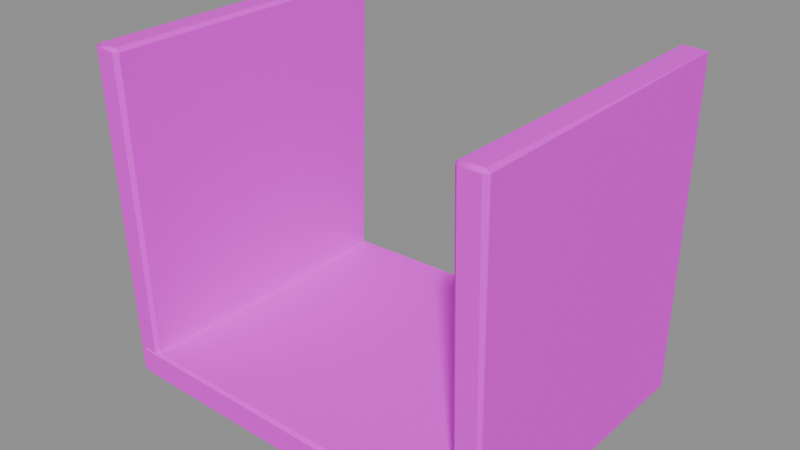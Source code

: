 # Source: basket.blend  (saved by Blender 4.5.87; exported with 4.5.12 LTS)
import bpy
from mathutils import Matrix  # noqa: F401  (used for matrix-valued properties, if any)

bpy.ops.wm.read_factory_settings(use_empty=True)
scene = bpy.context.scene
scene.name = 'BLDA_V004_LOWPOLY_PACKAGE_basket'

# ---- collections
col_sea_scene_b1109a_basket = bpy.data.collections.new('SEA-SCENE-B1109A-BASKET'); scene.collection.children.link(col_sea_scene_b1109a_basket)

# ---- images (referenced by path relative to the original .blend; pixels are not part of the script)
import os
ASSET_DIR = os.environ.get("B2B_ASSET_DIR", "")  # directory of the original .blend (textures are referenced by path, not embedded)
HERE = os.path.dirname(os.path.abspath(__file__))  # packed textures are extracted next to this script under _unpacked/

def load_image(name, relpath, width, height, colorspace="sRGB"):
    """Load a texture the original file referenced (path relative to the .blend, or extracted next to this script)."""
    p = next((c for c in (os.path.join(HERE, relpath), os.path.join(ASSET_DIR, relpath)) if relpath and os.path.exists(c)), "")
    if p:
        img = bpy.data.images.load(p, check_existing=True)
        img.name = name
    else:  # same state as the original file: an image datablock whose file is absent (Cycles renders it pink)
        img = bpy.data.images.new(name, width, height)
        img.source = "FILE"
        img.filepath = "//" + (relpath or name)
    img.colorspace_settings.name = colorspace
    return img
img_sea_cabin_timber_8x8_512_png = load_image('sea_cabin_timber_8x8_512.png', 'sea_cozy_8x8_512.png', 1024, 1024, 'sRGB')

# ---- materials (node trees are filled in below, after node groups)
mat_sea_matte = bpy.data.materials.new('SEA_Matte')

# ---- material node trees
mat_sea_matte.use_nodes = True; mat_sea_matte.node_tree.nodes.clear()
_N = mat_sea_matte.node_tree.nodes; _L = mat_sea_matte.node_tree.links
n0 = _N.new('ShaderNodeBsdfPrincipled'); n0.name = '原理化 BSDF'; n0.location = (-200, 100)
n0.inputs[2].default_value = 0.72
n1 = _N.new('ShaderNodeOutputMaterial'); n1.name = '材质输出'; n1.location = (200, 100)
n2 = _N.new('ShaderNodeUVMap'); n2.name = 'UV 贴图'; n2.location = (0, 0)
n2.uv_map = 'PaletteUV'
n3 = _N.new('ShaderNodeTexImage'); n3.name = '图像纹理'; n3.location = (0, 0)
n3.image = img_sea_cabin_timber_8x8_512_png
n3.interpolation = 'Closest'
n3.extension = 'EXTEND'
_L.new(n0.outputs[0], n1.inputs[0])
_L.new(n2.outputs[0], n3.inputs[0])
_L.new(n3.outputs[0], n0.inputs[0])
n1.is_active_output = True

# ---- meshes
me_blda = bpy.data.meshes.new('BLDA_筐侧边')
me_blda.from_pydata([(-0.5683, -0.4068, 0.01621), (-0.5574, -0.4067, 0.004689), (-0.5596, -0.4169, 0.01392), (-0.5029, -0.4186, 0.01647), (-0.4934, -0.4096, 0.01372), (-0.5029, -0.4078, 0.005056), (-0.5025, 0.4181, 0.01528), (-0.493, 0.4095, 0.01449), (-0.5026, 0.4067, 0.004689), (-0.5595, 0.4173, 0.01467), (-0.5645, 0.4094, 0.00812), (-0.5667, -0.4337, 0.937), (-0.5596, -0.4417, 0.9321), (-0.4898, -0.4315, 0.9293), (-0.4998, -0.4337, 0.9395), (-0.5015, -0.4426, 0.9293), (-0.502, 0.443, 0.9288), (-0.4998, 0.4342, 0.9391), (-0.4902, 0.4317, 0.9302), (-0.5702, 0.4315, 0.9293), (-0.5603, 0.4336, 0.9395), (-0.5583, 0.4425, 0.9302)], [], [(0, 1, 2), (3, 5, 4), (15, 13, 14), (21, 19, 20), (10, 1, 0), (10, 6, 8), (8, 4, 5), (5, 2, 1), (2, 11, 0), (13, 3, 4), (12, 14, 11), (6, 18, 7), (18, 14, 13), (19, 9, 10), (21, 17, 16), (0, 19, 10), (8, 1, 10), (3, 12, 2), (7, 13, 4), (9, 16, 6), (14, 20, 11), (6, 7, 8), (16, 17, 18), (10, 9, 6), (8, 7, 4), (5, 3, 2), (2, 12, 11), (13, 15, 3), (12, 15, 14), (6, 16, 18), (18, 17, 14), (19, 21, 9), (21, 20, 17), (20, 19, 11), (0, 11, 19), (8, 5, 1), (3, 15, 12), (7, 18, 13), (9, 21, 16), (14, 17, 20)])
me_blda.polygons.foreach_set('use_smooth', [1, 1, 1, 1, 0, 1, 0, 1, 0, 0, 1, 0, 0, 0, 1, 0, 0, 0, 0, 0, 0, 1, 1, 1, 0, 1, 0, 0, 1, 0, 0, 0, 1, 0, 0, 0, 0, 0, 0, 0])
_uv = me_blda.uv_layers.new(name='PaletteUV')
_uv.uv.foreach_set('vector', [0.4645, 0.5625, 0.4236, 0.5756, 0.4375, 0.5355, 0.4645, 0.5625, 0.4231, 0.5751, 0.4386, 0.5366, 0.4645, 0.5625, 0.4177, 0.5697, 0.4375, 0.5355, 0.4645, 0.5625, 0.4177, 0.5697, 0.4375, 0.5355, 0.424, 0.576, 0.4401, 0.5381, 0.4645, 0.5625, 0.4176, 0.5696, 0.4404, 0.5601, 0.4453, 0.5433, 0.4236, 0.5756, 0.4386, 0.5366, 0.4439, 0.5419, 0.4231, 0.5751, 0.4162, 0.5568, 0.4437, 0.5417, 0.4346, 0.5526, 0.4105, 0.5625, 0.4411, 0.56, 0.4177, 0.5697, 0.4413, 0.5645, 0.435, 0.5526, 0.4338, 0.5519, 0.4105, 0.5625, 0.4405, 0.5385, 0.4645, 0.5625, 0.4105, 0.5625, 0.4276, 0.5454, 0.4175, 0.5695, 0.4436, 0.5416, 0.4455, 0.5435, 0.4177, 0.5697, 0.4272, 0.5458, 0.4645, 0.5625, 0.4375, 0.5895, 0.4279, 0.5451, 0.4645, 0.5625, 0.4375, 0.5895, 0.4375, 0.5355, 0.4405, 0.5385, 0.4176, 0.5696, 0.4566, 0.5546, 0.4454, 0.5816, 0.4375, 0.5895, 0.4375, 0.5355, 0.4443, 0.5423, 0.4375, 0.5895, 0.4375, 0.5355, 0.4386, 0.5366, 0.4375, 0.5895, 0.4375, 0.5355, 0.4433, 0.5413, 0.4221, 0.5741, 0.4375, 0.5355, 0.4405, 0.5385, 0.4375, 0.5895, 0.4105, 0.5625, 0.4453, 0.5433, 0.4375, 0.5895, 0.4105, 0.5625, 0.4453, 0.5433, 0.4176, 0.5696, 0.4105, 0.5625, 0.4404, 0.5601, 0.4236, 0.5756, 0.4105, 0.5625, 0.4386, 0.5366, 0.4231, 0.5751, 0.4105, 0.5625, 0.4162, 0.5568, 0.4346, 0.5526, 0.4171, 0.5691, 0.4105, 0.5625, 0.4177, 0.5697, 0.4105, 0.5625, 0.4413, 0.5645, 0.4338, 0.5519, 0.4375, 0.5895, 0.4105, 0.5625, 0.4645, 0.5625, 0.4375, 0.5895, 0.4105, 0.5625, 0.4175, 0.5695, 0.4105, 0.5625, 0.4436, 0.5416, 0.4177, 0.5697, 0.4105, 0.5625, 0.4272, 0.5458, 0.4375, 0.5895, 0.4105, 0.5625, 0.4279, 0.5451, 0.416, 0.568, 0.4105, 0.5625, 0.4386, 0.5586, 0.4375, 0.5895, 0.4308, 0.5828, 0.4375, 0.5355, 0.4176, 0.5696, 0.4105, 0.5625, 0.4566, 0.5546, 0.4375, 0.5895, 0.4238, 0.5758, 0.4375, 0.5355, 0.4375, 0.5895, 0.4308, 0.5828, 0.4375, 0.5355, 0.4375, 0.5895, 0.423, 0.575, 0.4375, 0.5355, 0.4221, 0.5741, 0.4319, 0.5839, 0.4375, 0.5355])
me_blda.materials.append(mat_sea_matte)
me_blda.update()
me_blda_____001 = bpy.data.meshes.new('BLDA_筐侧边.001')
me_blda_____001.from_pydata([(0.493, -0.4095, 0.01449), (0.5026, -0.4067, 0.004689), (0.5025, -0.4181, 0.01528), (0.5595, -0.4173, 0.01467), (0.5645, -0.4094, 0.00812), (0.5596, 0.4169, 0.01392), (0.5683, 0.4068, 0.01621), (0.5574, 0.4067, 0.004689), (0.5029, 0.4186, 0.01647), (0.4934, 0.4096, 0.01372), (0.5029, 0.4078, 0.005056), (0.4902, -0.4317, 0.9302), (0.502, -0.443, 0.9288), (0.4998, -0.4342, 0.9391), (0.5702, -0.4315, 0.9293), (0.5603, -0.4336, 0.9395), (0.5583, -0.4425, 0.9302), (0.5596, 0.4417, 0.9321), (0.5667, 0.4337, 0.937), (0.4898, 0.4315, 0.9293), (0.4998, 0.4337, 0.9395), (0.5015, 0.4426, 0.9293)], [], [(6, 7, 5), (8, 10, 9), (16, 14, 15), (21, 19, 20), (9, 1, 0), (10, 5, 7), (4, 2, 1), (2, 11, 0), (14, 3, 4), (16, 13, 12), (5, 18, 6), (18, 15, 14), (19, 8, 9), (17, 20, 18), (20, 11, 13), (0, 19, 9), (7, 1, 10), (3, 12, 2), (6, 14, 4), (8, 17, 5), (15, 20, 13), (2, 0, 1), (12, 13, 11), (9, 10, 1), (10, 8, 5), (7, 6, 4), (4, 3, 2), (2, 12, 11), (14, 16, 3), (16, 15, 13), (5, 17, 18), (19, 21, 8), (17, 21, 20), (20, 19, 11), (0, 11, 19), (7, 4, 1), (3, 16, 12), (6, 18, 14), (8, 21, 17), (15, 18, 20)])
me_blda_____001.polygons.foreach_set('use_smooth', [1, 1, 1, 1, 0, 1, 1, 0, 0, 1, 0, 0, 0, 1, 0, 0, 0, 0, 0, 0, 0, 1, 1, 0, 1, 0, 1, 0, 0, 1, 0, 0, 1, 0, 0, 0, 0, 0, 0, 0])
_uv = me_blda_____001.uv_layers.new(name='PaletteUV')
_uv.uv.foreach_set('vector', [0.4645, 0.5625, 0.4236, 0.5756, 0.4375, 0.5355, 0.4645, 0.5625, 0.4189, 0.5541, 0.4386, 0.5366, 0.4645, 0.5625, 0.4177, 0.5697, 0.4375, 0.5355, 0.4645, 0.5625, 0.4177, 0.5697, 0.4375, 0.5355, 0.422, 0.574, 0.4177, 0.5553, 0.4434, 0.5414, 0.4189, 0.5709, 0.4162, 0.5568, 0.4437, 0.5417, 0.4176, 0.5696, 0.4404, 0.5601, 0.4455, 0.5435, 0.4645, 0.5625, 0.4105, 0.5625, 0.4276, 0.5454, 0.4177, 0.5697, 0.4272, 0.5458, 0.4645, 0.5625, 0.4375, 0.5895, 0.4279, 0.5451, 0.4645, 0.5625, 0.4346, 0.5526, 0.4105, 0.5625, 0.4339, 0.56, 0.4144, 0.5664, 0.416, 0.557, 0.4455, 0.5435, 0.4177, 0.5697, 0.4413, 0.5645, 0.435, 0.5526, 0.4338, 0.5519, 0.4105, 0.5625, 0.4405, 0.5632, 0.4221, 0.5741, 0.4175, 0.5555, 0.4426, 0.5406, 0.4375, 0.5895, 0.4375, 0.5355, 0.4386, 0.5366, 0.4184, 0.5704, 0.4565, 0.5545, 0.4442, 0.5828, 0.4375, 0.5895, 0.4375, 0.5355, 0.4433, 0.5413, 0.4375, 0.5895, 0.4375, 0.5355, 0.4427, 0.5407, 0.4375, 0.5895, 0.4375, 0.5355, 0.4443, 0.5423, 0.4375, 0.5895, 0.4375, 0.5355, 0.4431, 0.5411, 0.4375, 0.5895, 0.4105, 0.5625, 0.4455, 0.5435, 0.4375, 0.5895, 0.4105, 0.5625, 0.4453, 0.5433, 0.422, 0.574, 0.4105, 0.5625, 0.4177, 0.5553, 0.4189, 0.5709, 0.4105, 0.5625, 0.4162, 0.5568, 0.4236, 0.5756, 0.4105, 0.5625, 0.4427, 0.5407, 0.4176, 0.5696, 0.4105, 0.5625, 0.4404, 0.5601, 0.4645, 0.5625, 0.4375, 0.5895, 0.4105, 0.5625, 0.4177, 0.5697, 0.4105, 0.5625, 0.4272, 0.5458, 0.4375, 0.5895, 0.4105, 0.5625, 0.4279, 0.5451, 0.4346, 0.5526, 0.4171, 0.5691, 0.4105, 0.5625, 0.4177, 0.5697, 0.4105, 0.5625, 0.4413, 0.5645, 0.4338, 0.5519, 0.4375, 0.5895, 0.4105, 0.5625, 0.4221, 0.5741, 0.4105, 0.5625, 0.4175, 0.5555, 0.4375, 0.5895, 0.4308, 0.5828, 0.4375, 0.5355, 0.4184, 0.5704, 0.4105, 0.5625, 0.4565, 0.5545, 0.4375, 0.5895, 0.423, 0.575, 0.4375, 0.5355, 0.4375, 0.5895, 0.4308, 0.5828, 0.4375, 0.5355, 0.4375, 0.5895, 0.4238, 0.5758, 0.4375, 0.5355, 0.4375, 0.5895, 0.4229, 0.5749, 0.4375, 0.5355])
me_blda_____001.materials.append(mat_sea_matte)
me_blda_____001.update()
me_blda_1 = bpy.data.meshes.new('BLDA_筐底')
me_blda_1.from_pydata([(-0.548, -0.4124, 0.01597), (-0.5385, -0.4143, 0.005667), (-0.5367, -0.4231, 0.01502), (0.537, -0.4483, 0.01457), (0.5465, -0.4392, 0.01161), (0.537, -0.4373, 0.002535), (0.5361, 0.4484, 0.01435), (0.5469, 0.4392, 0.01254), (0.5371, 0.4366, 0.002159), (-0.5445, 0.4139, 0.008023), (-0.5387, 0.4218, 0.01304), (-0.5445, -0.4139, 0.08728), (-0.5384, -0.4222, 0.08198), (0.5469, -0.4392, 0.08276), (0.5371, -0.4366, 0.09314), (0.5367, -0.448, 0.08143), (0.5376, 0.4479, 0.08125), (0.537, 0.4373, 0.09277), (0.5465, 0.4392, 0.08369), (-0.548, 0.4124, 0.07934), (-0.5371, 0.4115, 0.09088), (-0.538, 0.4222, 0.08219)], [], [(2, 0, 1), (3, 5, 4), (16, 17, 18), (9, 1, 0), (8, 10, 6), (8, 4, 5), (5, 2, 1), (12, 0, 2), (13, 3, 4), (12, 14, 11), (16, 7, 6), (18, 14, 13), (19, 10, 9), (21, 17, 16), (0, 19, 9), (8, 1, 9), (3, 12, 2), (7, 13, 4), (6, 21, 16), (14, 20, 11), (6, 7, 8), (15, 13, 14), (20, 21, 19), (8, 9, 10), (8, 7, 4), (5, 3, 2), (12, 11, 0), (13, 15, 3), (12, 15, 14), (16, 18, 7), (18, 17, 14), (19, 21, 10), (21, 20, 17), (20, 19, 11), (0, 11, 19), (8, 5, 1), (3, 15, 12), (7, 18, 13), (6, 10, 21), (14, 17, 20)])
me_blda_1.polygons.foreach_set('use_smooth', [1, 1, 1, 0, 0, 0, 0, 1, 1, 0, 1, 0, 1, 0, 0, 0, 0, 0, 0, 0, 1, 1, 1, 0, 0, 0, 1, 1, 0, 1, 0, 1, 0, 0, 0, 0, 0, 0, 0, 0])
_uv = me_blda_1.uv_layers.new(name='PaletteUV')
_uv.uv.foreach_set('vector', [0.4645, 0.5625, 0.4176, 0.5696, 0.4389, 0.5369, 0.4645, 0.5625, 0.4178, 0.5552, 0.4375, 0.5355, 0.4645, 0.5625, 0.4178, 0.5552, 0.4375, 0.5355, 0.4143, 0.5663, 0.4389, 0.5369, 0.4456, 0.5436, 0.4459, 0.5439, 0.4105, 0.5625, 0.4415, 0.5576, 0.4175, 0.5695, 0.416, 0.557, 0.4448, 0.5428, 0.4178, 0.5698, 0.4407, 0.5387, 0.435, 0.5526, 0.4162, 0.5682, 0.4176, 0.5554, 0.4645, 0.5625, 0.4279, 0.5597, 0.4412, 0.5655, 0.4341, 0.5528, 0.4356, 0.5529, 0.4105, 0.5625, 0.4407, 0.5616, 0.4375, 0.5895, 0.4436, 0.5416, 0.4645, 0.5625, 0.4215, 0.5735, 0.4175, 0.5555, 0.4431, 0.5411, 0.4176, 0.5696, 0.4174, 0.5556, 0.4448, 0.5428, 0.4272, 0.5584, 0.4178, 0.5552, 0.4645, 0.5625, 0.4375, 0.5895, 0.4375, 0.5355, 0.4456, 0.5436, 0.4189, 0.5709, 0.4582, 0.5562, 0.4434, 0.5836, 0.4375, 0.5895, 0.4375, 0.5355, 0.4407, 0.5387, 0.4297, 0.5653, 0.4375, 0.5355, 0.4442, 0.5422, 0.4457, 0.5437, 0.4295, 0.5815, 0.4375, 0.5355, 0.4375, 0.5895, 0.4375, 0.5355, 0.4434, 0.5414, 0.4375, 0.5895, 0.4105, 0.5625, 0.4459, 0.5439, 0.4375, 0.5895, 0.4161, 0.5681, 0.4459, 0.5439, 0.4375, 0.5895, 0.4176, 0.5696, 0.4456, 0.5436, 0.4459, 0.5439, 0.4375, 0.5895, 0.4105, 0.5625, 0.4175, 0.5695, 0.4105, 0.5625, 0.416, 0.557, 0.4178, 0.5698, 0.4105, 0.5625, 0.4407, 0.5387, 0.4162, 0.5682, 0.4105, 0.5625, 0.4176, 0.5554, 0.4279, 0.5597, 0.4105, 0.5625, 0.4412, 0.5655, 0.4356, 0.5529, 0.4375, 0.5895, 0.4105, 0.5625, 0.4375, 0.5895, 0.4105, 0.5625, 0.4436, 0.5416, 0.4215, 0.5735, 0.4105, 0.5625, 0.4175, 0.5555, 0.4176, 0.5696, 0.4105, 0.5625, 0.4174, 0.5556, 0.4272, 0.5584, 0.4105, 0.5625, 0.4178, 0.5552, 0.4375, 0.5895, 0.4105, 0.5625, 0.4398, 0.5587, 0.4375, 0.5895, 0.4294, 0.5814, 0.4375, 0.5355, 0.4189, 0.5709, 0.4105, 0.5625, 0.4582, 0.5562, 0.4375, 0.5895, 0.434, 0.5594, 0.4375, 0.5355, 0.4297, 0.5653, 0.416, 0.568, 0.4375, 0.5355, 0.4457, 0.5437, 0.4375, 0.5895, 0.4295, 0.5815, 0.4375, 0.5895, 0.4294, 0.5814, 0.4375, 0.5355])
me_blda_1.materials.append(mat_sea_matte)
me_blda_1.update()

# ---- objects
ob_blda = bpy.data.objects.new('BLDA_筐侧边', me_blda)
ob_blda_____001 = bpy.data.objects.new('BLDA_筐侧边.001', me_blda_____001)
ob_blda_1 = bpy.data.objects.new('BLDA_筐底', me_blda_1)

# ---- transforms, parenting, visibility, modifiers, constraints
ob_blda.location = (0.0, 0.0, 0.0)
ob_blda_____001.location = (0.0, 0.0, 0.0)
ob_blda_1.location = (0.0, 0.0, 0.0)

# ---- collection membership
col_sea_scene_b1109a_basket.objects.link(ob_blda)
col_sea_scene_b1109a_basket.objects.link(ob_blda_____001)
col_sea_scene_b1109a_basket.objects.link(ob_blda_1)

# ---- scene / render settings (as saved in the file)
scene.frame_start = 1; scene.frame_end = 250; scene.frame_set(1)
scene.render.engine = 'BLENDER_EEVEE_NEXT'
bpy.context.view_layer.update()

# ---- added for rendering (the .blend has no active camera and no usable light): camera, sun + grey world if the file has none
cam_auto = bpy.data.cameras.new('AutoCamera')
cam_auto.lens = 50.0
cam_auto.sensor_width = 36.0
cam_auto.clip_end = 1000.0
ob_auto_camera = bpy.data.objects.new('AutoCamera', cam_auto)
scene.collection.objects.link(ob_auto_camera)
ob_auto_camera.location = (1.59804, -1.91762, 1.74929)
ob_auto_camera.rotation_euler = (1.09748, -7.21219e-08, 0.694738)
scene.camera = ob_auto_camera
light_auto_sun = bpy.data.lights.new('AutoSun', 'SUN')
light_auto_sun.energy = 3.0
light_auto_sun.angle = 0.0523599
ob_auto_sun = bpy.data.objects.new('AutoSun', light_auto_sun)
scene.collection.objects.link(ob_auto_sun)
ob_auto_sun.rotation_euler = (0.872665, 0.174533, 0.523599)
if scene.world is None:
    world_auto = bpy.data.worlds.new('AutoWorld')
    world_auto.color = (0.3, 0.3, 0.3)
    scene.world = world_auto
bpy.context.view_layer.update()
